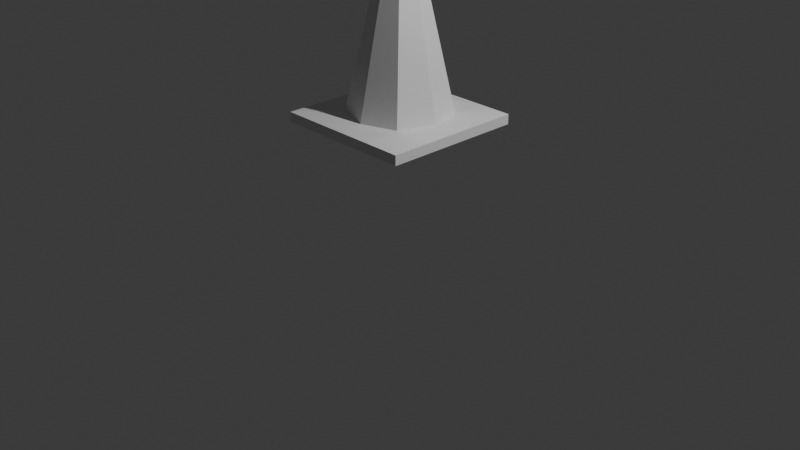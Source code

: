 # Source: kegle.blend  (saved by Blender 4.1.24; exported with 4.5.12 LTS)
import bpy
from mathutils import Matrix  # noqa: F401  (used for matrix-valued properties, if any)

bpy.ops.wm.read_factory_settings(use_empty=True)
scene = bpy.context.scene
scene.name = 'Scene'

# ---- collections
col_collection = bpy.data.collections.new('Collection'); scene.collection.children.link(col_collection)

# ---- materials (node trees are filled in below, after node groups)
mat_material = bpy.data.materials.new('Material')
mat_material.alpha_threshold = 0.0
mat_material.use_transparent_shadow = False
mat_material.roughness = 0.5
mat_material.line_color = (0.0, 0.0, 0.0, 1.0)

# ---- material node trees
mat_material.use_nodes = True; mat_material.node_tree.nodes.clear()
_N = mat_material.node_tree.nodes; _L = mat_material.node_tree.links
n0 = _N.new('ShaderNodeOutputMaterial'); n0.name = 'Material Output'; n0.location = (300, 300)
n1 = _N.new('ShaderNodeBsdfPrincipled'); n1.name = 'Principled BSDF'; n1.location = (10, 300)
n1.inputs[3].default_value = 1.45
_L.new(n1.outputs[0], n0.inputs[0])
n0.is_active_output = True

# ---- world
world_world = bpy.data.worlds.new('World'); scene.world = world_world
world_world.use_nodes = True; world_world.node_tree.nodes.clear()
_N = world_world.node_tree.nodes; _L = world_world.node_tree.links
n0 = _N.new('ShaderNodeOutputWorld'); n0.name = 'World Output'; n0.location = (300, 300)
n1 = _N.new('ShaderNodeBackground'); n1.name = 'Background'; n1.location = (10, 300)
n1.inputs[0].default_value = (0.05088, 0.05088, 0.05088, 1.0)
_L.new(n1.outputs[0], n0.inputs[0])
n0.is_active_output = True
world_world.color = (0.05088, 0.05088, 0.05088)
world_world.use_sun_shadow = False
world_world.sun_shadow_jitter_overblur = 0.0

# ---- cameras
cam_camera = bpy.data.cameras.new('Camera')
cam_camera.clip_end = 100.0
cam_camera.ortho_scale = 7.314

# ---- lights
light_light = bpy.data.lights.new('Light', 'POINT')
light_light.transmission_factor = 0.0
light_light.energy = 1000.0
light_light.shadow_soft_size = 0.1
light_light.shadow_maximum_resolution = 0.006
light_light.use_absolute_resolution = True

# ---- meshes
me_cube = bpy.data.meshes.new('Cube')
me_cube.from_pydata([(0.7464, 0.7464, 1.139), (0.7464, 0.7464, 1.036), (0.7464, -0.7464, 1.139), (0.7464, -0.7464, 1.036), (-0.7464, 0.7464, 1.139), (-0.7464, 0.7464, 1.036), (-0.7464, -0.7464, 1.139), (-0.7464, -0.7464, 1.036), (0.3732, 0.7464, 1.036), (0.0, 0.7464, 1.036), (-0.3732, 0.7464, 1.036), (0.3732, -0.7464, 1.139), (0.0, -0.7464, 1.139), (-0.3732, -0.7464, 1.139), (-0.3732, -0.7464, 1.036), (0.0, -0.7464, 1.036), (0.3732, -0.7464, 1.036), (-0.3732, 0.7464, 1.139), (0.0, 0.7464, 1.139), (0.3732, 0.7464, 1.139), (-0.7464, 0.3732, 1.036), (-0.7464, 0.0, 1.036), (-0.7464, -0.3732, 1.036), (0.7464, 0.3732, 1.139), (0.7464, 0.0, 1.139), (0.7464, -0.3732, 1.139), (-0.7464, -0.3732, 1.139), (-0.7464, 0.0, 1.139), (-0.7464, 0.3732, 1.139), (0.7464, -0.3732, 1.036), (0.7464, 0.0, 1.036), (0.7464, 0.3732, 1.036), (-0.5, 0.5, 1.019), (-0.5, 0.0, 1.019), (-0.5, -0.5, 1.019), (0.0, 0.5, 1.019), (0.0, 0.0, 1.019), (0.0, -0.5, 1.019), (0.5, 0.5, 1.019), (0.5, 0.0, 1.019), (0.5, -0.5, 1.019), (0.3575, 0.4022, 1.152), (0.5, 0.0, 1.157), (0.3759, -0.3795, 1.164), (0.0, 0.5, 1.157), (0.0, -0.5, 1.157), (-0.3475, 0.379, 1.15), (-0.5, 0.0, 1.157), (-0.3795, -0.3625, 1.165), (0.1082, 0.1392, 2.77), (0.1513, 0.01749, 2.772), (0.1137, -0.09736, 2.774), (-9.956e-06, 0.1688, 2.772), (-9.956e-06, 0.01749, 2.772), (-9.956e-06, -0.1338, 2.772), (-0.1052, 0.1322, 2.769), (-0.1513, 0.01749, 2.772), (-0.1149, -0.09221, 2.774)], [], [(48, 26, 6, 13), (14, 13, 6, 7), (20, 28, 4, 5), (40, 29, 3, 16), (29, 25, 2, 3), (8, 19, 0, 1), (5, 4, 17, 10), (10, 17, 18, 9), (9, 18, 19, 8), (22, 34, 14, 7), (34, 37, 15, 14), (37, 40, 16, 15), (3, 2, 11, 16), (16, 11, 12, 15), (15, 12, 13, 14), (25, 43, 11, 2), (43, 45, 12, 11), (45, 48, 13, 12), (18, 17, 46, 44), (44, 46, 55, 52), (48, 45, 54, 57), (19, 18, 44, 41), (43, 42, 50, 51), (47, 48, 57, 56), (0, 19, 41, 23), (23, 41, 42, 24), (24, 42, 43, 25), (9, 8, 38, 35), (35, 38, 39, 36), (36, 39, 40, 37), (10, 9, 35, 32), (32, 35, 36, 33), (33, 36, 37, 34), (5, 10, 32, 20), (20, 32, 33, 21), (21, 33, 34, 22), (1, 0, 23, 31), (31, 23, 24, 30), (30, 24, 25, 29), (8, 1, 31, 38), (38, 31, 30, 39), (39, 30, 29, 40), (7, 6, 26, 22), (22, 26, 27, 21), (21, 27, 28, 20), (17, 4, 28, 46), (46, 28, 27, 47), (47, 27, 26, 48), (52, 55, 56, 53), (53, 56, 57, 54), (49, 52, 53, 50), (50, 53, 54, 51), (46, 47, 56, 55), (45, 43, 51, 54), (41, 44, 52, 49), (42, 41, 49, 50)])
_uv = me_cube.uv_layers.new(name='UVMap')
_uv.uv.foreach_set('vector', [0.6792, 0.3155, 0.6699, 0.4088, 0.5931, 0.3914, 0.5814, 0.3101, 0.5547, 0.3122, 0.5814, 0.3101, 0.5931, 0.3914, 0.5717, 0.4079, 0.8704, 0.4438, 0.8678, 0.4171, 0.9489, 0.4041, 0.9657, 0.4252, 0.6783, 0.9292, 0.7101, 0.9914, 0.6163, 0.9913, 0.6162, 0.8974, 0.6858, 0.002529, 0.6886, 0.02756, 0.6147, 0.04379, 0.5997, 0.02451, 0.9956, 0.1278, 0.9707, 0.1309, 0.9537, 0.05773, 0.9728, 0.04246, 0.9657, 0.4252, 0.9489, 0.4041, 0.965, 0.3271, 0.9946, 0.3323, 0.9946, 0.3323, 0.965, 0.3271, 0.9719, 0.227, 0.9999, 0.2273, 0.9999, 0.2273, 0.9719, 0.227, 0.9707, 0.1309, 0.9956, 0.1278, 0.7102, 0.6157, 0.6784, 0.6778, 0.6162, 0.7096, 0.6163, 0.6158, 0.6784, 0.6778, 0.6783, 0.8035, 0.6162, 0.8035, 0.6162, 0.7096, 0.6783, 0.8035, 0.6783, 0.9292, 0.6162, 0.8974, 0.6162, 0.8035, 0.5997, 0.02451, 0.6147, 0.04379, 0.5925, 0.1139, 0.5645, 0.1072, 0.5645, 0.1072, 0.5925, 0.1139, 0.5827, 0.2127, 0.5547, 0.2113, 0.5547, 0.2113, 0.5827, 0.2127, 0.5814, 0.3101, 0.5547, 0.3122, 0.6886, 0.02756, 0.6849, 0.1214, 0.5925, 0.1139, 0.6147, 0.04379, 0.6849, 0.1214, 0.6481, 0.2162, 0.5827, 0.2127, 0.5925, 0.1139, 0.6481, 0.2162, 0.6792, 0.3155, 0.5814, 0.3101, 0.5827, 0.2127, 0.9719, 0.227, 0.965, 0.3271, 0.8716, 0.3157, 0.9063, 0.2262, 0.1098, 0.1862, 0.1651, 0.0979, 0.5333, 0.3881, 0.5166, 0.4149, 0.05809, 0.7314, 0.02946, 0.6207, 0.4923, 0.5464, 0.5009, 0.5799, 0.9707, 0.1309, 0.9719, 0.227, 0.9063, 0.2262, 0.8835, 0.1346, 0.0211, 0.5093, 0.03278, 0.3968, 0.4933, 0.4786, 0.4897, 0.5126, 0.1017, 0.8304, 0.05809, 0.7314, 0.5009, 0.5799, 0.5141, 0.6098, 0.9537, 0.05773, 0.9707, 0.1309, 0.8835, 0.1346, 0.8832, 0.03638, 0.8832, 0.03638, 0.8835, 0.1346, 0.7823, 0.09346, 0.7846, 0.02795, 0.7846, 0.02795, 0.7823, 0.09346, 0.6849, 0.1214, 0.6886, 0.02756, 0.9919, 0.8036, 0.9919, 0.8974, 0.9297, 0.9292, 0.9298, 0.8035, 0.9298, 0.8035, 0.9297, 0.9292, 0.804, 0.9293, 0.804, 0.8035, 0.804, 0.8035, 0.804, 0.9293, 0.6783, 0.9292, 0.6783, 0.8035, 0.9919, 0.7097, 0.9919, 0.8036, 0.9298, 0.8035, 0.9298, 0.6778, 0.9298, 0.6778, 0.9298, 0.8035, 0.804, 0.8035, 0.8041, 0.6778, 0.8041, 0.6778, 0.804, 0.8035, 0.6783, 0.8035, 0.6784, 0.6778, 0.9918, 0.6158, 0.9919, 0.7097, 0.9298, 0.6778, 0.8979, 0.6157, 0.8979, 0.6157, 0.9298, 0.6778, 0.8041, 0.6778, 0.8041, 0.6157, 0.8041, 0.6157, 0.8041, 0.6778, 0.6784, 0.6778, 0.7102, 0.6157, 0.9728, 0.04246, 0.9537, 0.05773, 0.8832, 0.03638, 0.8895, 0.008338, 0.8895, 0.008338, 0.8832, 0.03638, 0.7846, 0.02795, 0.7855, 0.000146, 0.7855, 0.000146, 0.7846, 0.02795, 0.6886, 0.02756, 0.6858, 0.002529, 0.9919, 0.8974, 0.9918, 0.9913, 0.8979, 0.9914, 0.9297, 0.9292, 0.9297, 0.9292, 0.8979, 0.9914, 0.804, 0.9914, 0.804, 0.9293, 0.804, 0.9293, 0.804, 0.9914, 0.7101, 0.9914, 0.6783, 0.9292, 0.5717, 0.4079, 0.5931, 0.3914, 0.6699, 0.4088, 0.6642, 0.4384, 0.6642, 0.4384, 0.6699, 0.4088, 0.7702, 0.4174, 0.7694, 0.4456, 0.7694, 0.4456, 0.7702, 0.4174, 0.8678, 0.4171, 0.8704, 0.4438, 0.965, 0.3271, 0.9489, 0.4041, 0.8678, 0.4171, 0.8716, 0.3157, 0.8716, 0.3157, 0.8678, 0.4171, 0.7702, 0.4174, 0.7724, 0.3519, 0.7724, 0.3519, 0.7702, 0.4174, 0.6699, 0.4088, 0.6792, 0.3155, 0.7886, 0.2979, 0.7327, 0.2971, 0.6926, 0.2498, 0.7646, 0.2258, 0.7646, 0.2258, 0.6926, 0.2498, 0.6926, 0.1917, 0.7407, 0.1537, 0.8354, 0.2667, 0.7886, 0.2979, 0.7646, 0.2258, 0.8367, 0.2019, 0.8367, 0.2019, 0.7646, 0.2258, 0.7407, 0.1537, 0.8007, 0.1531, 0.1635, 0.9282, 0.1017, 0.8304, 0.5141, 0.6098, 0.5328, 0.6394, 0.02946, 0.6207, 0.0211, 0.5093, 0.4897, 0.5126, 0.4923, 0.5464, 0.06197, 0.2796, 0.1098, 0.1862, 0.5166, 0.4149, 0.5021, 0.4431, 0.03278, 0.3968, 0.06197, 0.2796, 0.5021, 0.4431, 0.4933, 0.4786])
me_cube.materials.append(mat_material)
me_cube.use_mirror_vertex_groups = False
me_cube.update()

# ---- objects
ob_kegel = bpy.data.objects.new('Kegel', me_cube)
ob_light = bpy.data.objects.new('Light', light_light)
ob_camera = bpy.data.objects.new('Camera', cam_camera)

# ---- transforms, parenting, visibility, modifiers, constraints
ob_kegel.location = (0.0, 0.0, 0.0)
ob_kegel.lock_rotations_4d = False
ob_kegel.empty_display_type = 'ARROWS'
ob_kegel.lineart.crease_threshold = 0.0
ob_light.location = (4.076, 1.005, 5.904)
ob_light.rotation_euler = (0.6503, 0.05522, 1.866)
ob_light.lock_rotations_4d = False
ob_light.empty_display_type = 'ARROWS'
ob_light.color = (0.0, 0.0, 0.0, 0.0)
ob_light.lineart.crease_threshold = 0.0
ob_camera.location = (7.359, -6.926, 4.958)
ob_camera.rotation_euler = (1.109, 0.0, 0.8149)
ob_camera.lock_rotations_4d = False
ob_camera.empty_display_type = 'ARROWS'
ob_camera.color = (0.0, 0.0, 0.0, 0.0)
ob_camera.display_type = 'WIRE'
ob_camera.lineart.crease_threshold = 0.0

# ---- collection membership
col_collection.objects.link(ob_kegel)
col_collection.objects.link(ob_light)
col_collection.objects.link(ob_camera)

# ---- scene / render settings (as saved in the file)
scene.camera = ob_camera
scene.frame_start = 1; scene.frame_end = 250; scene.frame_set(1)
scene.render.engine = 'BLENDER_EEVEE_NEXT'
scene.cycles.sampling_pattern = 'TABULATED_SOBOL'
scene.eevee.ray_tracing_options.trace_max_roughness = 0.0
bpy.context.view_layer.update()

